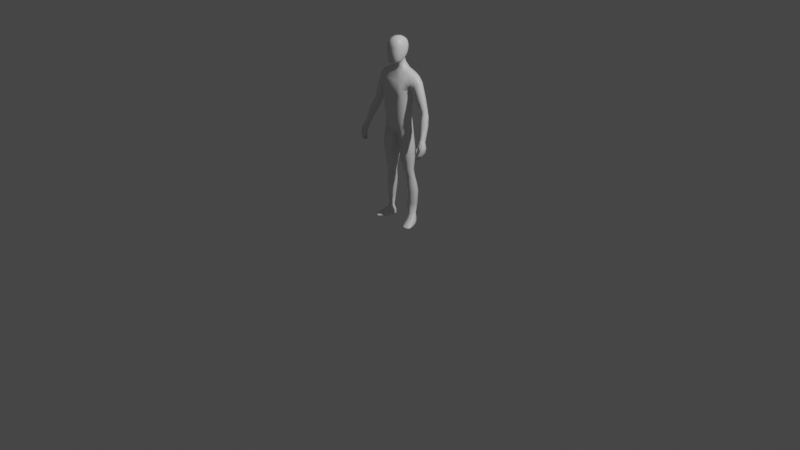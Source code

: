 # Source: Player_02_Rig.blend  (saved by Blender 2.92.15; exported with 4.5.12 LTS)
import bpy
from mathutils import Matrix  # noqa: F401  (used for matrix-valued properties, if any)

bpy.ops.wm.read_factory_settings(use_empty=True)
scene = bpy.context.scene
scene.name = 'Scene'

# ---- collections
col_main = bpy.data.collections.new('Main'); scene.collection.children.link(col_main)
col_baseobjects = bpy.data.collections.new('BaseObjects'); scene.collection.children.link(col_baseobjects)
col_refs = bpy.data.collections.new('Refs'); scene.collection.children.link(col_refs)

# ---- materials (node trees are filled in below, after node groups)
mat_material = bpy.data.materials.new('Material')
mat_material.alpha_threshold = 0.0
mat_material.use_transparent_shadow = False
mat_material.line_color = (0.0, 0.0, 0.0, 1.0)

# ---- material node trees
mat_material.use_nodes = True; mat_material.node_tree.nodes.clear()
_N = mat_material.node_tree.nodes; _L = mat_material.node_tree.links
n0 = _N.new('ShaderNodeOutputMaterial'); n0.name = 'Material Output'; n0.location = (300, 300)
n1 = _N.new('ShaderNodeBsdfPrincipled'); n1.name = 'Principled BSDF'; n1.location = (10, 300)
n1.distribution = 'GGX'
n1.subsurface_method = 'BURLEY'
n1.inputs[2].default_value = 0.4
n1.inputs[3].default_value = 1.45
n1.inputs[27].default_value = (0.0, 0.0, 0.0, 1.0)
n1.inputs[28].default_value = 1.0
_L.new(n1.outputs[0], n0.inputs[0])
n0.is_active_output = True

# ---- world
world_world = bpy.data.worlds.new('World'); scene.world = world_world
world_world.use_nodes = True; world_world.node_tree.nodes.clear()
_N = world_world.node_tree.nodes; _L = world_world.node_tree.links
n0 = _N.new('ShaderNodeOutputWorld'); n0.name = 'World Output'; n0.location = (300, 300)
n1 = _N.new('ShaderNodeBackground'); n1.name = 'Background'; n1.location = (10, 300)
n1.inputs[0].default_value = (0.05088, 0.05088, 0.05088, 1.0)
_L.new(n1.outputs[0], n0.inputs[0])
n0.is_active_output = True
world_world.color = (0.05088, 0.05088, 0.05088)
world_world.use_sun_shadow = False
world_world.sun_shadow_jitter_overblur = 0.0

# ---- cameras
cam_camera = bpy.data.cameras.new('Camera')
cam_camera.clip_end = 100.0
cam_camera.ortho_scale = 7.314

# ---- lights
light_light = bpy.data.lights.new('Light', 'POINT')
light_light.transmission_factor = 0.0
light_light.energy = 1000.0
light_light.shadow_soft_size = 0.1
light_light.shadow_maximum_resolution = 0.006
light_light.use_absolute_resolution = True

# ---- meshes
me_cube = bpy.data.meshes.new('Cube')
me_cube.from_pydata([(0.2011, 0.07367, 1.546), (0.1372, 0.05166, 1.057), (0.1372, -0.04025, 1.062), (0.1673, -0.01418, 1.427), (0.139, 0.03408, 1.2), (0.1547, 0.04222, 1.32), (0.1547, -0.05058, 1.32), (0.139, -0.04844, 1.2), (0.02415, -0.05715, 0.9589), (0.05837, 0.086, 1.599), (0.02252, 0.1137, 0.9583), (0.07038, -0.02741, 1.59), (0.06707, -0.1068, 1.162), (0.07806, -0.1119, 1.295), (0.08377, -0.1193, 1.417), (0.02768, 0.09557, 1.152), (0.03222, 0.09437, 1.289), (0.03458, 0.1341, 1.421), (0.03801, 0.05228, 1.661), (0.04167, -0.02525, 1.631), (0.1315, 0.006705, 0.1045), (0.1807, 0.03797, 0.1044), (0.1679, 0.06937, 0.1044), (0.1193, 0.03628, 0.1043), (0.03076, 0.05731, 0.8864), (0.03112, -0.03988, 0.8976), (0.1492, -0.04134, 0.989), (0.1492, 0.05017, 0.9833), (0.1351, 0.04413, 1.12), (0.1351, -0.04378, 1.125), (0.04753, -0.09735, 1.056), (0.01962, 0.123, 1.031), (0.06827, 0.04955, 0.5833), (0.1576, 0.04918, 0.5907), (0.06949, -0.01405, 0.5852), (0.1577, -0.02068, 0.5908), (0.08695, 0.05493, 0.5068), (0.1617, 0.06083, 0.5123), (0.0873, 0.001761, 0.508), (0.1613, 0.0004179, 0.5124), (0.03866, -0.03949, 0.7985), (0.1649, -0.04965, 0.8205), (0.03687, 0.05972, 0.7952), (0.1647, 0.05869, 0.8203), (0.102, 0.07007, 0.3427), (0.1847, 0.08578, 0.3471), (0.1024, 0.007746, 0.3434), (0.1847, 0.0172, 0.3472), (0.07836, -0.008628, 0.5509), (0.1601, -0.01505, 0.556), (0.07736, 0.05107, 0.5492), (0.16, 0.05163, 0.5559), (0.08302, -0.07939, 1.011), (0.1391, 0.08444, 1.571), (0.0776, 0.08236, 1.167), (0.08796, 0.08182, 1.301), (0.1053, 0.1224, 1.417), (0.08566, 0.1039, 0.9927), (0.1391, -0.02297, 1.566), (0.1075, -0.0846, 1.182), (0.1214, -0.08877, 1.308), (0.1277, -0.0959, 1.427), (0.09019, 0.07517, 0.9153), (0.09038, -0.08632, 0.9435), (0.09423, -0.07996, 1.091), (0.06627, 0.1119, 1.05), (0.1129, 0.06453, 0.5869), (0.1136, -0.0364, 0.5881), (0.1019, -0.07674, 0.8096), (0.1008, 0.083, 0.8023), (0.1184, -0.02934, 0.5534), (0.1182, 0.06638, 0.5525), (0.1588, 0.01453, 0.1042), (0.1387, 0.06334, 0.1042), (0.1425, 0.1017, 0.3449), (0.1423, -0.005561, 0.3453), (0.1232, 0.07452, 0.5095), (0.1221, -0.01286, 0.5101), (0.147, 0.004732, 1.069), (0.1449, -0.007467, 1.202), (0.1619, -0.003626, 1.321), (0.1758, 0.02436, 1.413), (0.08222, 0.02692, 1.621), (0.05753, 0.01562, 1.65), (0.1598, 0.005475, 0.9964), (0.1424, -0.001558, 1.13), (0.1664, 0.01434, 0.5912), (0.1776, 0.004838, 0.8211), (0.1689, 0.01797, 0.5563), (0.1423, 0.03436, 1.587), (0.1774, 0.05476, 0.1043), (0.1252, 0.0206, 0.104), (0.195, 0.05063, 0.3475), (0.09523, 0.03739, 0.3428), (0.1703, 0.02945, 0.5128), (0.01028, 0.02034, 0.9343), (0.01831, 0.01002, 0.887), (0.06046, 0.01827, 0.5838), (0.0242, 0.01139, 0.7961), (0.07033, 0.02262, 0.5496), (0.0815, 0.02998, 0.507), (0.07899, -0.08471, 1.507), (0.03216, 0.1312, 1.512), (0.1343, -0.06579, 1.495), (0.1028, 0.1235, 1.5), (0.2011, -0.004255, 1.549), (0.1673, 0.06918, 1.426), (0.2049, 0.03487, 1.56), (0.1834, -0.02836, 1.482), (0.1832, 0.08703, 1.48), (0.1995, -0.008444, 1.393), (0.2572, 0.03419, 1.506), (0.2217, 0.07954, 1.44), (0.2491, 0.06793, 1.497), (0.2499, 0.000182, 1.498), (0.2022, 0.06402, 1.399), (0.2012, 0.02506, 1.379), (0.2228, -0.02077, 1.442), (0.3494, 0.05438, 1.19), (0.347, 0.005098, 1.211), (0.2892, 0.006571, 1.209), (0.2958, 0.05875, 1.186), (0.3538, 0.02811, 1.198), (0.2851, 0.02929, 1.192), (0.315, -0.005957, 1.215), (0.3188, 0.06701, 1.183), (0.3458, 0.03107, 1.099), (0.402, -0.03819, 0.9646), (0.3947, -0.0757, 0.9811), (0.3562, -0.06721, 0.9738), (0.3651, -0.03559, 0.9628), (0.4012, -0.05833, 0.9712), (0.3579, -0.05704, 0.9665), (0.3655, -0.07987, 0.9803), (0.379, -0.0287, 0.9599), (0.3817, 0.01849, 1.105), (0.3868, -0.007662, 1.114), (0.3789, -0.03057, 1.126), (0.3188, 0.02285, 1.102), (0.311, -0.02911, 1.124), (0.3413, -0.04158, 1.13), (0.3061, -0.006486, 1.107), (0.2467, 0.06442, 1.29), (0.301, -5.545e-05, 1.358), (0.2686, -0.01762, 1.329), (0.2403, 0.02687, 1.282), (0.3018, 0.06416, 1.345), (0.2416, -0.003981, 1.299), (0.3087, 0.03123, 1.355), (0.2701, 0.07746, 1.311), (0.3725, -0.146, 0.8155), (0.365, -0.08664, 0.974), (0.3702, -0.08857, 0.7965), (0.3685, -0.03788, 0.9562), (0.3807, -0.146, 0.8155), (0.3961, -0.08194, 0.9755), (0.3785, -0.08857, 0.7965), (0.3795, -0.03029, 0.9532), (0.4026, -0.1169, 0.8937), (0.4046, -0.0494, 0.8628), (0.4164, -0.0494, 0.8639), (0.4169, -0.1169, 0.8948), (0.393, -0.06834, 0.8238), (0.403, -0.06834, 0.8244), (0.4056, -0.1315, 0.8552), (0.3936, -0.1315, 0.8546), (0.3843, -0.1103, 0.934), (0.396, -0.03504, 0.9041), (0.4141, -0.03504, 0.9058), (0.4188, -0.1013, 0.9336), (0.3678, -0.1119, 0.7883), (0.3678, -0.1334, 0.7996), (0.3585, -0.06799, 0.967), (0.3595, -0.06051, 0.9614), (0.3775, -0.1334, 0.7996), (0.3777, -0.1119, 0.7883), (0.4029, -0.03996, 0.9593), (0.4033, -0.06151, 0.9667), (0.4237, -0.07593, 0.8769), (0.4237, -0.09643, 0.8861), (0.4013, -0.09643, 0.8839), (0.4013, -0.07593, 0.8747), (0.3901, -0.1104, 0.8441), (0.3901, -0.08938, 0.8339), (0.4093, -0.08938, 0.835), (0.4093, -0.1104, 0.8452), (0.4254, -0.06142, 0.918), (0.4254, -0.08135, 0.9261), (0.382, -0.08398, 0.9185), (0.3908, -0.06142, 0.9147), (0.3685, -0.142, 0.8557), (0.3569, -0.1286, 0.9005), (0.3685, -0.1337, 0.8514), (0.3569, -0.1175, 0.8928), (0.3802, -0.142, 0.8557), (0.3763, -0.1286, 0.9005), (0.3802, -0.1337, 0.8514), (0.3763, -0.1175, 0.8928), (0.1798, -0.1161, -0.001493), (0.1785, -0.1157, 0.0152), (0.1131, 0.06316, -0.002218), (0.11, 0.06167, 0.04724), (0.24, -0.09143, -0.001493), (0.2406, -0.09028, 0.0152), (0.1607, 0.08267, -0.002218), (0.1629, 0.0854, 0.04771), (0.1285, -0.01696, 0.0009975), (0.1257, -0.01625, 0.05678), (0.2061, 0.01484, 0.0009974), (0.2069, 0.01838, 0.05714), (0.1091, 0.02295, 0.05158), (0.1821, 0.05325, -0.00182), (0.1155, 0.02596, -0.00182), (0.188, 0.05721, 0.05205), (0.1356, 0.07754, -0.003406), (0.1329, 0.08318, 0.04526), (0.2125, -0.1101, -0.001107), (0.2121, -0.1091, 0.01584), (0.1693, -0.005718, 0.06328), (0.1678, -0.001148, -0.0007443), (0.1494, 0.04164, -0.004003), (0.1794, -0.1205, 0.005185), (0.1106, 0.06604, 0.009045), (0.1606, 0.08653, 0.009045), (0.2434, -0.09431, 0.005185), (0.2132, 0.01756, 0.01309), (0.1216, -0.01995, 0.01309), (0.1873, 0.05627, 0.01065), (0.1089, 0.02413, 0.01065), (0.2145, -0.1151, 0.004714), (0.1325, 0.08503, 0.008906), (0.1537, -0.07223, -0.001726), (0.2295, -0.04272, 0.02557), (0.153, -0.07407, 0.02557), (0.2277, -0.04191, -0.001726), (0.1924, -0.06119, 0.02904), (0.1917, -0.0595, -0.004003), (0.1476, -0.07605, 0.006369), (0.2348, -0.0403, 0.006369), (0.04557, -0.09148, 1.684), (0.06318, -0.08857, 1.857), (0.05064, 0.04096, 1.722), (0.05774, 0.05404, 1.864), (0.06193, 0.05902, 1.788), (0.06011, -0.03852, 1.686), (0.07046, -0.02047, 1.88), (0.06354, -0.09965, 1.771), (0.08478, -0.0284, 1.775), (0.03543, 0.06271, 1.878), (0.05749, 0.05282, 1.75), (0.05726, 0.008394, 1.703), (0.07011, -0.06207, 1.871), (0.05769, -0.0976, 1.721), (0.02722, -0.101, 1.671), (0.03051, 0.04492, 1.706), (0.06241, 0.06183, 1.828), (0.05266, -0.07301, 1.681), (0.06591, 0.02197, 1.874), (0.06681, -0.09354, 1.817), (0.03962, -0.0964, 1.872), (0.04006, -0.01921, 1.91), (0.03283, -0.03408, 1.669), (0.0351, -0.1182, 1.775), (0.08003, -0.07139, 1.771), (0.07893, 0.01911, 1.781), (0.07706, -0.034, 1.725), (0.08418, -0.02362, 1.828), (0.03399, 0.08086, 1.795), (0.03495, 0.0809, 1.837), (0.08143, -0.06603, 1.822), (0.03188, -0.07651, 1.666), (0.04086, -0.0627, 1.899), (0.03787, 0.02439, 1.9), (0.04684, 0.008649, 1.688), (0.03215, -0.1142, 1.721), (0.03808, -0.1107, 1.825), (0.07245, -0.0718, 1.72), (0.07231, 0.01364, 1.737), (0.07831, 0.02141, 1.827), (0.03201, 0.07323, 1.755), (0.05603, -0.02633, 1.61), (0.04819, 0.06914, 1.63), (0.06988, 0.02127, 1.636), (0.2766, 0.06097, 1.227), (0.3308, 0.05821, 1.25), (0.2706, 0.002443, 1.244), (0.329, 0.003082, 1.268), (0.2968, -0.01052, 1.259), (0.2675, 0.02834, 1.227), (0.3361, 0.02933, 1.26), (0.2998, 0.0711, 1.233), (0.2876, 0.05986, 1.206), (0.3384, 0.05629, 1.22), (0.2816, 0.004507, 1.226), (0.3364, 0.00409, 1.24), (0.3062, -0.008239, 1.237), (0.2782, 0.02882, 1.21), (0.343, 0.02872, 1.229), (0.3093, 0.06906, 1.208), (0.09334, 0.002983, 0.4147), (0.1771, 0.008061, 0.419), (0.09293, 0.0651, 0.4137), (0.1772, 0.07729, 0.4189), (0.1341, 0.09324, 0.4162), (0.1334, -0.01179, 0.4168), (0.1875, 0.04161, 0.4193), (0.08631, 0.03388, 0.4138), (0.1063, 0.05455, 0.2234), (0.1798, 0.08189, 0.2259), (0.1134, 0.003063, 0.2239), (0.187, 0.02587, 0.2259), (0.1399, 0.08745, 0.2245), (0.151, -5.791e-06, 0.2248), (0.1909, 0.05401, 0.226), (0.1058, 0.02745, 0.2232), (0.04512, 0.05912, 0.715), (0.1672, 0.05825, 0.7356), (0.04681, -0.03366, 0.718), (0.1673, -0.0432, 0.7358), (0.1072, -0.06798, 0.727), (0.1061, 0.08091, 0.7214), (0.1794, 0.007788, 0.7363), (0.03337, 0.01383, 0.7159), (0.1581, -0.0234, 1.392), (0.03832, 0.1127, 1.38), (0.08283, -0.115, 1.379), (0.1254, -0.09317, 1.384), (0.09933, 0.1017, 1.381), (0.1656, 0.0147, 1.384), (0.1581, 0.05645, 1.392), (0.0, 0.1179, 0.96), (0.0, -0.04104, 1.579), (0.0, -0.05829, 0.9576), (0.0, 0.09068, 1.595), (0.0, 0.1248, 1.423), (0.0, 0.08742, 1.285), (0.0, 0.08822, 1.147), (0.0, -0.123, 1.422), (0.0, -0.1155, 1.285), (0.0, -0.1115, 1.15), (0.0, -0.02836, 1.628), (0.0, 0.06448, 1.665), (0.0, 0.1231, 1.028), (0.0, -0.09594, 1.044), (0.0, 0.0121, 0.94), (0.0, 0.1237, 1.512), (0.0, -0.09122, 1.505), (0.0, 0.05754, 1.707), (0.0, 0.06594, 1.888), (0.0, -0.1022, 1.664), (0.0, -0.09951, 1.882), (0.0, -0.01903, 1.92), (0.0, -0.0407, 1.659), (0.0, -0.1239, 1.778), (0.0, 0.08692, 1.799), (0.0, -0.06369, 1.91), (0.0, 0.02565, 1.911), (0.0, -0.0779, 1.66), (0.0, -0.1191, 1.721), (0.0, -0.1158, 1.831), (0.0, 0.07862, 1.755), (0.0, 0.08612, 1.844), (0.0, 0.07758, 1.63), (0.0, -0.0347, 1.604), (0.0, 0.1048, 1.38), (0.0, -0.1152, 1.379)], [], [(54, 55, 5, 4), (65, 54, 4, 28), (325, 14, 337, 365), (314, 307, 23, 91), (104, 53, 0, 109), (12, 13, 338, 339), (30, 12, 339, 343), (101, 11, 331, 346), (281, 362, 341, 18), (327, 56, 106, 329), (85, 79, 7, 29), (79, 80, 6, 7), (328, 81, 3, 323), (364, 334, 17, 324), (89, 82, 11, 58), (103, 58, 11, 101), (64, 59, 12, 30), (59, 60, 13, 12), (345, 333, 9, 102), (344, 95, 8, 332), (326, 61, 14, 325), (342, 336, 15, 31), (336, 335, 16, 15), (363, 280, 19, 340), (282, 281, 18, 83), (218, 209, 21, 72), (312, 309, 20, 72), (311, 308, 22, 73), (313, 310, 21, 90), (78, 2, 26, 84), (57, 1, 27, 62), (52, 8, 25, 63), (95, 10, 24, 96), (330, 342, 31, 10), (52, 64, 30, 8), (78, 85, 29, 2), (8, 30, 343, 332), (57, 65, 28, 1), (321, 318, 35, 86), (320, 316, 33, 66), (319, 317, 34, 67), (322, 315, 32, 97), (51, 88, 94, 37), (50, 71, 76, 36), (49, 70, 77, 39), (48, 99, 100, 38), (96, 24, 42, 98), (63, 25, 40, 68), (62, 27, 43, 69), (84, 26, 41, 87), (302, 305, 92, 45), (302, 45, 74, 303), (300, 304, 75, 47), (299, 306, 93, 46), (97, 32, 50, 99), (67, 34, 48, 70), (66, 33, 51, 71), (86, 35, 49, 88), (32, 66, 71, 50), (35, 67, 70, 49), (24, 62, 69, 42), (26, 63, 68, 41), (318, 319, 67, 35), (315, 320, 66, 32), (57, 10, 31, 65), (2, 29, 64, 52), (2, 52, 63, 26), (10, 57, 62, 24), (323, 3, 61, 326), (7, 6, 60, 59), (29, 7, 59, 64), (108, 105, 58, 103), (107, 89, 58, 105), (324, 17, 56, 327), (102, 9, 53, 104), (31, 15, 54, 65), (15, 16, 55, 54), (307, 311, 73, 23), (310, 312, 72, 21), (207, 218, 72, 20), (303, 74, 44, 301), (76, 71, 51, 37), (77, 70, 48, 38), (304, 77, 38, 299), (0, 53, 89, 107), (33, 86, 88, 51), (27, 84, 87, 43), (316, 321, 86, 33), (1, 28, 85, 78), (1, 78, 84, 27), (280, 282, 83, 19), (53, 9, 82, 89), (329, 106, 81, 328), (4, 5, 80, 79), (28, 4, 79, 85), (210, 207, 20, 91), (308, 313, 90, 22), (201, 210, 91, 23), (309, 314, 91, 20), (34, 97, 99, 48), (305, 94, 39, 300), (94, 88, 49, 39), (25, 96, 98, 40), (317, 322, 97, 34), (8, 95, 96, 25), (330, 10, 95, 344), (306, 100, 36, 301), (100, 99, 50, 36), (17, 102, 104, 56), (3, 108, 103, 61), (334, 345, 102, 17), (61, 103, 101, 14), (14, 101, 346, 337), (56, 104, 109, 106), (109, 0, 113, 112), (0, 107, 111, 113), (106, 109, 112, 115), (108, 3, 110, 117), (105, 108, 117, 114), (81, 106, 115, 116), (3, 81, 116, 110), (107, 105, 114, 111), (293, 296, 123, 120), (296, 291, 121, 123), (294, 295, 124, 119), (295, 293, 120, 124), (138, 126, 134, 130), (135, 136, 131, 127), (126, 135, 127, 134), (136, 137, 128, 131), (297, 294, 119, 122), (298, 292, 118, 125), (292, 297, 122, 118), (291, 298, 125, 121), (140, 139, 129, 133), (137, 140, 133, 128), (141, 138, 130, 132), (139, 141, 132, 129), (120, 123, 141, 139), (123, 121, 138, 141), (119, 124, 140, 137), (124, 120, 139, 140), (122, 119, 137, 136), (125, 118, 135, 126), (118, 122, 136, 135), (121, 125, 126, 138), (115, 112, 149, 142), (113, 111, 148, 146), (112, 113, 146, 149), (111, 114, 143, 148), (117, 110, 147, 144), (114, 117, 144, 143), (116, 115, 142, 145), (110, 116, 145, 147), (189, 173, 153, 167), (167, 153, 157, 168), (187, 177, 155, 169), (169, 155, 151, 166), (171, 174, 154, 150), (164, 161, 158, 165), (185, 179, 161, 164), (162, 159, 160, 163), (183, 181, 159, 162), (170, 183, 162, 152), (152, 162, 163, 156), (174, 185, 164, 154), (154, 164, 165, 150), (161, 169, 166, 158), (179, 187, 169, 161), (159, 167, 168, 160), (181, 189, 167, 159), (158, 166, 188, 180), (180, 188, 189, 181), (160, 168, 186, 178), (178, 186, 187, 179), (156, 163, 184, 175), (175, 184, 185, 174), (150, 165, 182, 171), (171, 182, 183, 170), (165, 158, 180, 182), (182, 180, 181, 183), (163, 160, 178, 184), (184, 178, 179, 185), (152, 156, 175, 170), (170, 175, 174, 171), (168, 157, 176, 186), (186, 176, 177, 187), (188, 172, 173, 189), (190, 191, 193, 192), (192, 193, 197, 196), (196, 197, 195, 194), (194, 195, 191, 190), (192, 196, 194, 190), (195, 197, 188, 166), (193, 191, 151, 172), (191, 195, 166, 151), (197, 193, 172, 188), (151, 155, 128, 133), (155, 177, 131, 128), (177, 176, 127, 131), (176, 157, 134, 127), (157, 153, 130, 134), (153, 173, 132, 130), (173, 172, 129, 132), (172, 151, 133, 129), (228, 210, 201, 222), (230, 215, 205, 223), (238, 232, 203, 224), (229, 217, 199, 221), (236, 234, 202, 216), (235, 233, 199, 217), (215, 201, 23, 73), (220, 211, 208, 219), (227, 213, 209, 225), (237, 233, 207, 226), (223, 205, 213, 227), (214, 204, 211, 220), (205, 215, 73, 22), (226, 207, 210, 228), (213, 205, 22, 90), (200, 214, 220, 212), (212, 220, 219, 206), (209, 213, 90, 21), (232, 235, 217, 203), (231, 236, 216, 198), (224, 203, 217, 229), (222, 201, 215, 230), (20, 72, 21, 90, 22, 73, 23, 91), (200, 222, 230, 214), (202, 224, 229, 216), (206, 226, 228, 212), (204, 223, 227, 211), (231, 237, 226, 206), (211, 227, 225, 208), (216, 229, 221, 198), (234, 238, 224, 202), (214, 230, 223, 204), (212, 228, 222, 200), (208, 225, 238, 234), (198, 221, 237, 231), (206, 219, 236, 231), (209, 218, 235, 232), (221, 199, 233, 237), (218, 207, 233, 235), (219, 208, 234, 236), (225, 209, 232, 238), (354, 361, 268, 267), (361, 348, 248, 268), (268, 248, 242, 255), (267, 268, 255, 243), (247, 266, 269, 263), (266, 245, 251, 269), (269, 251, 240, 258), (263, 269, 258, 246), (352, 261, 270, 357), (261, 244, 256, 270), (270, 256, 239, 253), (357, 270, 253, 349), (245, 260, 271, 251), (260, 351, 355, 271), (271, 355, 350, 259), (251, 271, 259, 240), (242, 248, 272, 257), (248, 348, 356, 272), (272, 356, 351, 260), (257, 272, 260, 245), (254, 241, 250, 273), (273, 250, 244, 261), (239, 252, 274, 253), (252, 246, 262, 274), (274, 262, 353, 358), (253, 274, 358, 349), (246, 258, 275, 262), (258, 240, 259, 275), (275, 259, 350, 359), (262, 275, 359, 353), (244, 265, 276, 256), (265, 247, 263, 276), (276, 263, 246, 252), (256, 276, 252, 239), (241, 249, 277, 250), (249, 243, 264, 277), (277, 264, 247, 265), (250, 277, 265, 244), (243, 255, 278, 264), (255, 242, 257, 278), (278, 257, 245, 266), (264, 278, 266, 247), (347, 360, 279, 254), (360, 354, 267, 279), (279, 267, 243, 249), (254, 279, 249, 241), (347, 254, 18, 341), (254, 273, 83, 18), (273, 261, 19, 83), (261, 352, 340, 19), (11, 82, 282, 280), (82, 9, 281, 282), (331, 11, 280, 363), (9, 333, 362, 281), (142, 149, 290, 283), (146, 148, 289, 284), (149, 146, 284, 290), (148, 143, 286, 289), (144, 147, 285, 287), (143, 144, 287, 286), (145, 142, 283, 288), (147, 145, 288, 285), (283, 290, 298, 291), (284, 289, 297, 292), (290, 284, 292, 298), (289, 286, 294, 297), (287, 285, 293, 295), (286, 287, 295, 294), (288, 283, 291, 296), (285, 288, 296, 293), (93, 306, 301, 44), (92, 305, 300, 47), (75, 304, 299, 46), (76, 303, 301, 36), (38, 100, 306, 299), (39, 77, 304, 300), (37, 302, 303, 76), (37, 94, 305, 302), (46, 93, 314, 309), (45, 92, 313, 308), (47, 75, 312, 310), (44, 74, 311, 307), (92, 47, 310, 313), (74, 45, 308, 311), (75, 46, 309, 312), (93, 44, 307, 314), (40, 98, 322, 317), (43, 87, 321, 316), (42, 69, 320, 315), (41, 68, 319, 318), (98, 42, 315, 322), (68, 40, 317, 319), (69, 43, 316, 320), (87, 41, 318, 321), (5, 329, 328, 80), (16, 324, 327, 55), (6, 323, 326, 60), (60, 326, 325, 13), (335, 364, 324, 16), (80, 328, 323, 6), (55, 327, 329, 5), (13, 325, 365, 338)])
me_cube.polygons.foreach_set('use_smooth', [True] * 348)
_uv = me_cube.uv_layers.new(name='UVMap')
_uv.uv.foreach_set('vector', [0.4375, 0.4416, 0.5, 0.4416, 0.5, 0.5, 0.4375, 0.5, 0.4057, 0.4416, 0.4375, 0.4416, 0.4375, 0.5, 0.4057, 0.5, 0.5427, 0.8162, 0.5625, 0.8162, 0.5625, 0.875, 0.5427, 0.875, 0.3088, 0.6269, 0.3088, 0.4963, 0.3088, 0.5, 0.3088, 0.625, 0.5937, 0.4416, 0.625, 0.4669, 0.625, 0.5, 0.5938, 0.5, 0.4375, 0.8162, 0.5, 0.8162, 0.5, 0.875, 0.4375, 0.875, 0.4057, 0.8162, 0.4375, 0.8162, 0.4375, 0.875, 0.4057, 0.875, 0.5938, 0.8162, 0.625, 0.8162, 0.625, 0.875, 0.5938, 0.875, 0.625, 0.4338, 0.625, 0.375, 0.625, 0.375, 0.625, 0.4338, 0.5427, 0.4416, 0.5625, 0.4416, 0.5625, 0.5, 0.5427, 0.5, 0.4057, 0.625, 0.4375, 0.625, 0.4375, 0.75, 0.4057, 0.75, 0.4375, 0.625, 0.5, 0.625, 0.5, 0.75, 0.4375, 0.75, 0.5427, 0.625, 0.5625, 0.625, 0.5625, 0.75, 0.5427, 0.75, 0.5427, 0.375, 0.5625, 0.375, 0.5625, 0.3993, 0.5427, 0.3993, 0.6581, 0.625, 0.6912, 0.625, 0.6912, 0.75, 0.6581, 0.75, 0.5938, 0.7831, 0.625, 0.7831, 0.625, 0.8162, 0.5938, 0.8162, 0.4057, 0.7831, 0.4375, 0.7831, 0.4375, 0.8162, 0.4057, 0.8162, 0.4375, 0.7831, 0.5, 0.7831, 0.5, 0.8162, 0.4375, 0.8162, 0.5938, 0.375, 0.625, 0.375, 0.625, 0.4338, 0.5938, 0.3993, 0.25, 0.625, 0.3088, 0.625, 0.3088, 0.75, 0.25, 0.75, 0.5427, 0.7831, 0.5625, 0.7831, 0.5625, 0.8162, 0.5427, 0.8162, 0.4057, 0.375, 0.4375, 0.375, 0.4375, 0.3993, 0.4057, 0.3993, 0.4375, 0.375, 0.5, 0.375, 0.5, 0.3993, 0.4375, 0.3993, 0.625, 0.875, 0.625, 0.8162, 0.625, 0.8162, 0.625, 0.875, 0.6912, 0.625, 0.6912, 0.5, 0.6912, 0.5, 0.6912, 0.625, 0.75, 0.603, 0.625, 0.603, 0.375, 0.75, 0.375, 0.7834, 0.375, 0.7821, 0.375, 0.8194, 0.375, 0.8162, 0.375, 0.7834, 0.375, 0.4648, 0.375, 0.4873, 0.375, 0.5, 0.375, 0.4666, 0.375, 0.6261, 0.375, 0.753, 0.375, 0.75, 0.375, 0.625, 0.375, 0.625, 0.375, 0.75, 0.375, 0.75, 0.375, 0.625, 0.375, 0.4545, 0.375, 0.5, 0.375, 0.5, 0.375, 0.4669, 0.375, 0.7831, 0.375, 0.8162, 0.375, 0.8162, 0.375, 0.7831, 0.3088, 0.625, 0.3088, 0.5, 0.3088, 0.5, 0.3088, 0.625, 0.375, 0.375, 0.4057, 0.375, 0.4057, 0.3993, 0.375, 0.4338, 0.375, 0.7831, 0.4057, 0.7831, 0.4057, 0.8162, 0.375, 0.8162, 0.375, 0.625, 0.4057, 0.625, 0.4057, 0.75, 0.375, 0.75, 0.375, 0.8162, 0.4057, 0.8162, 0.4057, 0.875, 0.375, 0.875, 0.375, 0.4545, 0.4057, 0.4416, 0.4057, 0.5, 0.375, 0.5, 0.375, 0.625, 0.375, 0.75, 0.375, 0.75, 0.375, 0.625, 0.375, 0.4669, 0.375, 0.5, 0.375, 0.5, 0.375, 0.4669, 0.375, 0.7831, 0.375, 0.8162, 0.375, 0.8162, 0.375, 0.7831, 0.3088, 0.625, 0.3088, 0.5, 0.3088, 0.5, 0.3088, 0.625, 0.375, 0.5, 0.375, 0.625, 0.375, 0.6372, 0.375, 0.5, 0.375, 0.4338, 0.375, 0.4669, 0.375, 0.4652, 0.375, 0.4338, 0.375, 0.75, 0.375, 0.7831, 0.375, 0.7875, 0.375, 0.75, 0.3088, 0.75, 0.3088, 0.625, 0.3088, 0.5986, 0.3088, 0.75, 0.3088, 0.625, 0.3088, 0.5, 0.3088, 0.5, 0.3088, 0.625, 0.375, 0.7831, 0.375, 0.8162, 0.375, 0.8162, 0.375, 0.7831, 0.375, 0.4669, 0.375, 0.5, 0.375, 0.5, 0.375, 0.4669, 0.375, 0.625, 0.375, 0.75, 0.375, 0.75, 0.375, 0.625, 0.375, 0.5, 0.375, 0.6303, 0.375, 0.625, 0.375, 0.5, 0.0, 0.0, 0.0, 0.0, 0.0, 0.0, 0.0, 0.0, 0.375, 0.75, 0.375, 0.7852, 0.375, 0.7834, 0.375, 0.75, 0.3088, 0.75, 0.3088, 0.6135, 0.3088, 0.625, 0.3088, 0.75, 0.3088, 0.625, 0.3088, 0.5, 0.3088, 0.5, 0.3088, 0.625, 0.375, 0.7831, 0.375, 0.8162, 0.375, 0.8162, 0.375, 0.7831, 0.375, 0.4669, 0.375, 0.5, 0.375, 0.5, 0.375, 0.4669, 0.375, 0.625, 0.375, 0.75, 0.375, 0.75, 0.375, 0.625, 0.375, 0.4338, 0.375, 0.4669, 0.375, 0.4669, 0.375, 0.4338, 0.375, 0.75, 0.375, 0.7831, 0.375, 0.7831, 0.375, 0.75, 0.375, 0.4338, 0.375, 0.4669, 0.375, 0.4669, 0.375, 0.4338, 0.375, 0.75, 0.375, 0.7831, 0.375, 0.7831, 0.375, 0.75, 0.375, 0.75, 0.375, 0.7831, 0.375, 0.7831, 0.375, 0.75, 0.375, 0.4338, 0.375, 0.4669, 0.375, 0.4669, 0.375, 0.4338, 0.375, 0.4545, 0.375, 0.4338, 0.4057, 0.3993, 0.4057, 0.4416, 0.375, 0.75, 0.4057, 0.75, 0.4057, 0.7831, 0.375, 0.7831, 0.375, 0.75, 0.375, 0.7831, 0.375, 0.7831, 0.375, 0.75, 0.375, 0.4338, 0.375, 0.4545, 0.375, 0.4669, 0.375, 0.4338, 0.5427, 0.75, 0.5625, 0.75, 0.5625, 0.7831, 0.5427, 0.7831, 0.4375, 0.75, 0.5, 0.75, 0.5, 0.7831, 0.4375, 0.7831, 0.4057, 0.75, 0.4375, 0.75, 0.4375, 0.7831, 0.4057, 0.7831, 0.5938, 0.75, 0.625, 0.75, 0.625, 0.7831, 0.5938, 0.7831, 0.625, 0.625, 0.6581, 0.625, 0.6581, 0.75, 0.625, 0.75, 0.5427, 0.3993, 0.5625, 0.3993, 0.5625, 0.4416, 0.5427, 0.4416, 0.5938, 0.3993, 0.625, 0.4338, 0.625, 0.4669, 0.5937, 0.4416, 0.4057, 0.3993, 0.4375, 0.3993, 0.4375, 0.4416, 0.4057, 0.4416, 0.4375, 0.3993, 0.5, 0.3993, 0.5, 0.4416, 0.4375, 0.4416, 0.375, 0.4321, 0.375, 0.4648, 0.375, 0.4666, 0.375, 0.4338, 0.375, 0.753, 0.375, 0.7821, 0.375, 0.7834, 0.375, 0.75, 0.875, 0.603, 0.75, 0.603, 0.375, 0.7834, 0.375, 0.8162, 0.0, 0.0, 0.0, 0.0, 0.0, 0.0, 0.0, 0.0, 0.375, 0.4652, 0.375, 0.4669, 0.375, 0.5, 0.375, 0.5, 0.375, 0.7875, 0.375, 0.7831, 0.375, 0.8162, 0.375, 0.8162, 0.375, 0.7852, 0.375, 0.7875, 0.375, 0.8162, 0.375, 0.8162, 0.625, 0.5, 0.6581, 0.5, 0.6581, 0.625, 0.625, 0.625, 0.375, 0.5, 0.375, 0.625, 0.375, 0.625, 0.375, 0.5, 0.375, 0.5, 0.375, 0.625, 0.375, 0.625, 0.375, 0.5, 0.375, 0.5, 0.375, 0.625, 0.375, 0.625, 0.375, 0.5, 0.375, 0.5, 0.4057, 0.5, 0.4057, 0.625, 0.375, 0.625, 0.375, 0.5, 0.375, 0.625, 0.375, 0.625, 0.375, 0.5, 0.6912, 0.75, 0.6912, 0.625, 0.6912, 0.625, 0.6912, 0.75, 0.6581, 0.5, 0.6912, 0.5, 0.6912, 0.625, 0.6581, 0.625, 0.5427, 0.5, 0.5625, 0.5, 0.5625, 0.625, 0.5427, 0.625, 0.4375, 0.5, 0.5, 0.5, 0.5, 0.625, 0.4375, 0.625, 0.4057, 0.5, 0.4375, 0.5, 0.4375, 0.625, 0.4057, 0.625, 0.625, 0.1985, 0.625, 0.147, 0.3088, 0.75, 0.3088, 0.625, 0.375, 0.4873, 0.375, 0.6261, 0.375, 0.625, 0.375, 0.5, 0.625, 0.25, 0.625, 0.1985, 0.3088, 0.625, 0.3088, 0.5, 0.3088, 0.7659, 0.3088, 0.6269, 0.3088, 0.625, 0.3088, 0.75, 0.3088, 0.75, 0.3088, 0.625, 0.3088, 0.625, 0.3088, 0.75, 0.375, 0.6303, 0.375, 0.6372, 0.375, 0.75, 0.375, 0.75, 0.375, 0.6372, 0.375, 0.625, 0.375, 0.75, 0.375, 0.75, 0.3088, 0.75, 0.3088, 0.625, 0.3088, 0.625, 0.3088, 0.75, 0.3088, 0.75, 0.3088, 0.625, 0.3088, 0.625, 0.3088, 0.75, 0.3088, 0.75, 0.3088, 0.625, 0.3088, 0.625, 0.3088, 0.75, 0.25, 0.5, 0.3088, 0.5, 0.3088, 0.625, 0.25, 0.625, 0.3088, 0.6135, 0.3088, 0.5986, 0.3088, 0.5, 0.3088, 0.5, 0.3088, 0.5986, 0.3088, 0.625, 0.3088, 0.5, 0.3088, 0.5, 0.5625, 0.3993, 0.5938, 0.3993, 0.5937, 0.4416, 0.5625, 0.4416, 0.5625, 0.75, 0.5938, 0.75, 0.5938, 0.7831, 0.5625, 0.7831, 0.5625, 0.375, 0.5938, 0.375, 0.5938, 0.3993, 0.5625, 0.3993, 0.5625, 0.7831, 0.5938, 0.7831, 0.5938, 0.8162, 0.5625, 0.8162, 0.5625, 0.8162, 0.5938, 0.8162, 0.5938, 0.875, 0.5625, 0.875, 0.5625, 0.4416, 0.5937, 0.4416, 0.5938, 0.5, 0.5625, 0.5, 0.5938, 0.5, 0.625, 0.5, 0.625, 0.5, 0.5938, 0.5, 0.625, 0.5, 0.625, 0.625, 0.625, 0.625, 0.625, 0.5, 0.5625, 0.5, 0.5938, 0.5, 0.5938, 0.5, 0.5625, 0.5, 0.5938, 0.75, 0.5625, 0.75, 0.5625, 0.75, 0.5938, 0.75, 0.625, 0.75, 0.5938, 0.75, 0.5938, 0.75, 0.625, 0.75, 0.5625, 0.625, 0.5625, 0.5, 0.5625, 0.5, 0.5625, 0.625, 0.5625, 0.75, 0.5625, 0.625, 0.5625, 0.625, 0.5625, 0.75, 0.625, 0.625, 0.625, 0.75, 0.625, 0.75, 0.625, 0.625, 0.5625, 0.75, 0.5625, 0.625, 0.5625, 0.625, 0.5625, 0.75, 0.5625, 0.625, 0.5625, 0.5, 0.5625, 0.5, 0.5625, 0.625, 0.625, 0.75, 0.5938, 0.75, 0.5938, 0.75, 0.625, 0.75, 0.5938, 0.75, 0.5625, 0.75, 0.5625, 0.75, 0.5938, 0.75, 0.5625, 0.5, 0.5938, 0.5, 0.5938, 0.5, 0.5625, 0.5, 0.625, 0.5, 0.625, 0.625, 0.625, 0.625, 0.625, 0.5, 0.5938, 0.5, 0.625, 0.5, 0.625, 0.5, 0.5938, 0.5, 0.625, 0.625, 0.625, 0.75, 0.625, 0.75, 0.625, 0.625, 0.625, 0.625, 0.625, 0.75, 0.625, 0.75, 0.625, 0.625, 0.5938, 0.5, 0.625, 0.5, 0.625, 0.5, 0.5938, 0.5, 0.625, 0.5, 0.625, 0.625, 0.625, 0.625, 0.625, 0.5, 0.5625, 0.5, 0.5938, 0.5, 0.5938, 0.5, 0.5625, 0.5, 0.5938, 0.75, 0.5625, 0.75, 0.5625, 0.75, 0.5938, 0.75, 0.625, 0.75, 0.5938, 0.75, 0.5938, 0.75, 0.625, 0.75, 0.5625, 0.625, 0.5625, 0.5, 0.5625, 0.5, 0.5625, 0.625, 0.5625, 0.75, 0.5625, 0.625, 0.5625, 0.625, 0.5625, 0.75, 0.5625, 0.75, 0.5625, 0.625, 0.5625, 0.625, 0.5625, 0.75, 0.5625, 0.625, 0.5625, 0.5, 0.5625, 0.5, 0.5625, 0.625, 0.625, 0.75, 0.5938, 0.75, 0.5938, 0.75, 0.625, 0.75, 0.5938, 0.75, 0.5625, 0.75, 0.5625, 0.75, 0.5938, 0.75, 0.625, 0.625, 0.625, 0.75, 0.625, 0.75, 0.625, 0.625, 0.5938, 0.5, 0.625, 0.5, 0.625, 0.5, 0.5938, 0.5, 0.625, 0.5, 0.625, 0.625, 0.625, 0.625, 0.625, 0.5, 0.5625, 0.5, 0.5938, 0.5, 0.5938, 0.5, 0.5625, 0.5, 0.5625, 0.5, 0.5938, 0.5, 0.5938, 0.5, 0.5625, 0.5, 0.625, 0.5, 0.625, 0.625, 0.625, 0.625, 0.625, 0.5, 0.5938, 0.5, 0.625, 0.5, 0.625, 0.5, 0.5938, 0.5, 0.625, 0.625, 0.625, 0.75, 0.625, 0.75, 0.625, 0.625, 0.5938, 0.75, 0.5625, 0.75, 0.5625, 0.75, 0.5938, 0.75, 0.625, 0.75, 0.5938, 0.75, 0.5938, 0.75, 0.625, 0.75, 0.5625, 0.625, 0.5625, 0.5, 0.5625, 0.5, 0.5625, 0.625, 0.5625, 0.75, 0.5625, 0.625, 0.5625, 0.625, 0.5625, 0.75, 0.5674, 0.1667, 0.625, 0.1667, 0.625, 0.2875, 0.5674, 0.2875, 0.5674, 0.2875, 0.625, 0.2875, 0.6617, 0.4549, 0.5674, 0.4182, 0.5674, 0.6667, 0.625, 0.6667, 0.6456, 0.7774, 0.5674, 0.798, 0.5674, 0.798, 0.6456, 0.7774, 0.6325, 0.9192, 0.5674, 0.9267, 0.125, 0.6667, 0.375, 0.6667, 0.3545, 0.7775, 0.2083, 0.76, 0.4375, 0.798, 0.5, 0.798, 0.5, 0.9267, 0.4375, 0.9267, 0.4375, 0.6667, 0.5, 0.6667, 0.5, 0.798, 0.4375, 0.798, 0.4375, 0.2875, 0.5, 0.2875, 0.5, 0.4182, 0.4375, 0.4182, 0.4375, 0.1667, 0.5, 0.1667, 0.5, 0.2875, 0.4375, 0.2875, 0.375, 0.1667, 0.4375, 0.1667, 0.4375, 0.2875, 0.375, 0.2875, 0.375, 0.2875, 0.4375, 0.2875, 0.4375, 0.4182, 0.341, 0.4522, 0.375, 0.6667, 0.4375, 0.6667, 0.4375, 0.798, 0.3545, 0.7775, 0.3545, 0.7775, 0.4375, 0.798, 0.4375, 0.9267, 0.3676, 0.9193, 0.5, 0.798, 0.5674, 0.798, 0.5674, 0.9267, 0.5, 0.9267, 0.5, 0.6667, 0.5674, 0.6667, 0.5674, 0.798, 0.5, 0.798, 0.5, 0.2875, 0.5674, 0.2875, 0.5674, 0.4182, 0.5, 0.4182, 0.5, 0.1667, 0.5674, 0.1667, 0.5674, 0.2875, 0.5, 0.2875, 0.5007, -0.0006531, 0.5625, -0.000903, 0.5674, 0.08333, 0.5, 0.08333, 0.5, 0.08333, 0.5674, 0.08333, 0.5674, 0.1667, 0.5, 0.1667, 0.5, 0.4182, 0.5674, 0.4182, 0.5674, 0.5833, 0.5, 0.5833, 0.5, 0.5833, 0.5674, 0.5833, 0.5674, 0.6667, 0.5, 0.6667, 0.341, 0.4522, 0.4375, 0.4182, 0.4375, 0.5833, 0.375, 0.5833, 0.375, 0.5833, 0.4375, 0.5833, 0.4375, 0.6667, 0.375, 0.6667, 0.378, 0.002412, 0.4404, 0.0005684, 0.4375, 0.08333, 0.375, 0.08333, 0.375, 0.08333, 0.4375, 0.08333, 0.4375, 0.1667, 0.375, 0.1667, 0.4404, 0.0005684, 0.5007, -0.0006531, 0.5, 0.08333, 0.4375, 0.08333, 0.4375, 0.08333, 0.5, 0.08333, 0.5, 0.1667, 0.4375, 0.1667, 0.4375, 0.4182, 0.5, 0.4182, 0.5, 0.5833, 0.4375, 0.5833, 0.4375, 0.5833, 0.5, 0.5833, 0.5, 0.6667, 0.4375, 0.6667, 0.1625, 0.5, 0.341, 0.4522, 0.375, 0.5833, 0.125, 0.5833, 0.125, 0.5833, 0.375, 0.5833, 0.375, 0.6667, 0.125, 0.6667, 0.5674, 0.4182, 0.6617, 0.4549, 0.625, 0.5833, 0.5674, 0.5833, 0.5674, 0.5833, 0.625, 0.5833, 0.625, 0.6667, 0.5674, 0.6667, 0.5674, 0.08333, 0.625, 0.08333, 0.625, 0.1667, 0.5674, 0.1667, 0.375, 0.0, 0.625, 0.0, 0.625, 0.25, 0.375, 0.25, 0.375, 0.25, 0.625, 0.25, 0.625, 0.5, 0.375, 0.5, 0.375, 0.5, 0.625, 0.5, 0.625, 0.75, 0.375, 0.75, 0.375, 0.75, 0.625, 0.75, 0.625, 1.0, 0.375, 1.0, 0.125, 0.5, 0.375, 0.5, 0.375, 0.75, 0.125, 0.75, 0.625, 0.75, 0.625, 0.5, 0.625, 0.5, 0.625, 0.75, 0.625, 0.25, 0.625, 0.0, 0.625, 0.0, 0.625, 0.25, 0.625, 1.0, 0.625, 0.75, 0.625, 0.75, 0.625, 1.0, 0.625, 0.5, 0.625, 0.25, 0.625, 0.25, 0.625, 0.5, 0.6325, 0.9192, 0.6456, 0.7774, 0.625, 0.75, 0.5938, 0.75, 0.6456, 0.7774, 0.625, 0.6667, 0.625, 0.625, 0.625, 0.75, 0.625, 0.6667, 0.625, 0.5833, 0.625, 0.5, 0.625, 0.625, 0.625, 0.5833, 0.6617, 0.4549, 0.5938, 0.5, 0.625, 0.5, 0.6617, 0.4549, 0.625, 0.2875, 0.5625, 0.5, 0.5938, 0.5, 0.625, 0.2875, 0.625, 0.1667, 0.5625, 0.625, 0.5625, 0.5, 0.625, 0.1667, 0.625, 0.08333, 0.5625, 0.75, 0.5625, 0.625, 0.625, 0.25, 0.625, 0.0, 0.5938, 0.75, 0.5625, 0.75, 0.4196, 0.1985, 0.625, 0.1985, 0.625, 0.25, 0.4196, 0.25, 0.4196, 0.375, 0.625, 0.375, 0.625, 0.5, 0.4196, 0.5, 0.4196, 0.6827, 0.625, 0.6827, 0.625, 0.75, 0.4196, 0.75, 0.4196, 0.875, 0.625, 0.875, 0.625, 1.0, 0.4196, 1.0, 0.25, 0.6827, 0.375, 0.6827, 0.375, 0.75, 0.25, 0.75, 0.75, 0.6827, 0.875, 0.6827, 0.875, 0.75, 0.75, 0.75, 0.625, 0.375, 0.625, 0.25, 0.375, 0.4338, 0.375, 0.4666, 0.25, 0.5515, 0.375, 0.5515, 0.375, 0.603, 0.25, 0.603, 0.4196, 0.5515, 0.625, 0.5515, 0.625, 0.603, 0.4196, 0.603, 0.4196, 0.06732, 0.625, 0.06732, 0.625, 0.147, 0.4196, 0.147, 0.4196, 0.5, 0.625, 0.5, 0.625, 0.5515, 0.4196, 0.5515, 0.25, 0.5, 0.375, 0.5, 0.375, 0.5515, 0.25, 0.5515, 0.625, 0.5, 0.625, 0.375, 0.375, 0.4666, 0.375, 0.5, 0.4196, 0.147, 0.625, 0.147, 0.625, 0.1985, 0.4196, 0.1985, 0.625, 0.5515, 0.625, 0.5, 0.375, 0.5, 0.375, 0.625, 0.125, 0.5, 0.25, 0.5, 0.25, 0.5515, 0.125, 0.5515, 0.125, 0.5515, 0.25, 0.5515, 0.25, 0.603, 0.125, 0.603, 0.625, 0.603, 0.625, 0.5515, 0.375, 0.625, 0.375, 0.75, 0.625, 0.6827, 0.75, 0.6827, 0.75, 0.75, 0.625, 0.75, 0.125, 0.6827, 0.25, 0.6827, 0.25, 0.75, 0.125, 0.75, 0.4196, 0.75, 0.625, 0.75, 0.625, 0.875, 0.4196, 0.875, 0.4196, 0.25, 0.625, 0.25, 0.625, 0.375, 0.4196, 0.375, 0.0, 0.0, 0.0, 0.0, 0.0, 0.0, 0.0, 0.0, 0.0, 0.0, 0.0, 0.0, 0.0, 0.0, 0.0, 0.0, 0.375, 0.25, 0.4196, 0.25, 0.4196, 0.375, 0.375, 0.375, 0.375, 0.75, 0.4196, 0.75, 0.4196, 0.875, 0.375, 0.875, 0.375, 0.147, 0.4196, 0.147, 0.4196, 0.1985, 0.375, 0.1985, 0.375, 0.5, 0.4196, 0.5, 0.4196, 0.5515, 0.375, 0.5515, 0.375, 0.06732, 0.4196, 0.06732, 0.4196, 0.147, 0.375, 0.147, 0.375, 0.5515, 0.4196, 0.5515, 0.4196, 0.603, 0.375, 0.603, 0.375, 0.875, 0.4196, 0.875, 0.4196, 1.0, 0.375, 1.0, 0.375, 0.6827, 0.4196, 0.6827, 0.4196, 0.75, 0.375, 0.75, 0.375, 0.375, 0.4196, 0.375, 0.4196, 0.5, 0.375, 0.5, 0.375, 0.1985, 0.4196, 0.1985, 0.4196, 0.25, 0.375, 0.25, 0.375, 0.603, 0.4196, 0.603, 0.4196, 0.6827, 0.375, 0.6827, 0.375, 0.0, 0.4196, 0.0, 0.4196, 0.06732, 0.375, 0.06732, 0.125, 0.603, 0.25, 0.603, 0.25, 0.6827, 0.125, 0.6827, 0.625, 0.603, 0.75, 0.603, 0.75, 0.6827, 0.625, 0.6827, 0.4196, 0.0, 0.625, 0.0, 0.625, 0.06732, 0.4196, 0.06732, 0.75, 0.603, 0.875, 0.603, 0.875, 0.6827, 0.75, 0.6827, 0.25, 0.603, 0.375, 0.603, 0.375, 0.6827, 0.25, 0.6827, 0.4196, 0.603, 0.625, 0.603, 0.625, 0.6827, 0.4196, 0.6827, 0.5, 0.375, 0.5625, 0.375, 0.5629, 0.4371, 0.5, 0.4375, 0.5625, 0.375, 0.625, 0.375, 0.6276, 0.4349, 0.5629, 0.4371, 0.5629, 0.4371, 0.6276, 0.4349, 0.6458, 0.4792, 0.5642, 0.4983, 0.5, 0.4375, 0.5629, 0.4371, 0.5642, 0.4983, 0.5, 0.5, 0.5, 0.625, 0.5625, 0.625, 0.5629, 0.6879, 0.5, 0.6875, 0.5625, 0.625, 0.625, 0.625, 0.6267, 0.6892, 0.5629, 0.6879, 0.5629, 0.6879, 0.6267, 0.6892, 0.6458, 0.7708, 0.5642, 0.7517, 0.5, 0.6875, 0.5629, 0.6879, 0.5642, 0.7517, 0.5, 0.75, 0.25, 0.625, 0.3125, 0.625, 0.3121, 0.6879, 0.25, 0.6875, 0.3125, 0.625, 0.375, 0.625, 0.3733, 0.6892, 0.3121, 0.6879, 0.3121, 0.6879, 0.3733, 0.6892, 0.3542, 0.7708, 0.3099, 0.7526, 0.25, 0.6875, 0.3121, 0.6879, 0.3099, 0.7526, 0.25, 0.75, 0.625, 0.625, 0.6875, 0.625, 0.6879, 0.6879, 0.6267, 0.6892, 0.6875, 0.625, 0.75, 0.625, 0.75, 0.6875, 0.6879, 0.6879, 0.6879, 0.6879, 0.75, 0.6875, 0.75, 0.75, 0.6901, 0.7526, 0.6267, 0.6892, 0.6879, 0.6879, 0.6901, 0.7526, 0.6458, 0.7708, 0.6458, 0.4792, 0.6901, 0.4974, 0.6879, 0.5621, 0.6267, 0.5608, 0.6901, 0.4974, 0.75, 0.5, 0.75, 0.5625, 0.6879, 0.5621, 0.6879, 0.5621, 0.75, 0.5625, 0.75, 0.625, 0.6875, 0.625, 0.6267, 0.5608, 0.6879, 0.5621, 0.6875, 0.625, 0.625, 0.625, 0.3099, 0.4974, 0.3542, 0.4792, 0.3733, 0.5608, 0.3121, 0.5621, 0.3121, 0.5621, 0.3733, 0.5608, 0.375, 0.625, 0.3125, 0.625, 0.3542, 0.7708, 0.4358, 0.7517, 0.4371, 0.8129, 0.3724, 0.8151, 0.4358, 0.7517, 0.5, 0.75, 0.5, 0.8125, 0.4371, 0.8129, 0.4371, 0.8129, 0.5, 0.8125, 0.5, 0.875, 0.4375, 0.875, 0.3724, 0.8151, 0.4371, 0.8129, 0.4375, 0.875, 0.375, 0.875, 0.5, 0.75, 0.5642, 0.7517, 0.5629, 0.8129, 0.5, 0.8125, 0.5642, 0.7517, 0.6458, 0.7708, 0.6276, 0.8151, 0.5629, 0.8129, 0.5629, 0.8129, 0.6276, 0.8151, 0.625, 0.875, 0.5625, 0.875, 0.5, 0.8125, 0.5629, 0.8129, 0.5625, 0.875, 0.5, 0.875, 0.375, 0.625, 0.4375, 0.625, 0.4371, 0.6879, 0.3733, 0.6892, 0.4375, 0.625, 0.5, 0.625, 0.5, 0.6875, 0.4371, 0.6879, 0.4371, 0.6879, 0.5, 0.6875, 0.5, 0.75, 0.4358, 0.7517, 0.3733, 0.6892, 0.4371, 0.6879, 0.4358, 0.7517, 0.3542, 0.7708, 0.3542, 0.4792, 0.4358, 0.4983, 0.4371, 0.5621, 0.3733, 0.5608, 0.4358, 0.4983, 0.5, 0.5, 0.5, 0.5625, 0.4371, 0.5621, 0.4371, 0.5621, 0.5, 0.5625, 0.5, 0.625, 0.4375, 0.625, 0.3733, 0.5608, 0.4371, 0.5621, 0.4375, 0.625, 0.375, 0.625, 0.5, 0.5, 0.5642, 0.4983, 0.5629, 0.5621, 0.5, 0.5625, 0.5642, 0.4983, 0.6458, 0.4792, 0.6267, 0.5608, 0.5629, 0.5621, 0.5629, 0.5621, 0.6267, 0.5608, 0.625, 0.625, 0.5625, 0.625, 0.5, 0.5625, 0.5629, 0.5621, 0.5625, 0.625, 0.5, 0.625, 0.375, 0.375, 0.4375, 0.375, 0.4371, 0.4371, 0.3724, 0.4349, 0.4375, 0.375, 0.5, 0.375, 0.5, 0.4375, 0.4371, 0.4371, 0.4371, 0.4371, 0.5, 0.4375, 0.5, 0.5, 0.4358, 0.4983, 0.3724, 0.4349, 0.4371, 0.4371, 0.4358, 0.4983, 0.3542, 0.4792, 0.375, 0.375, 0.3724, 0.4349, 0.625, 0.4338, 0.625, 0.375, 0.3099, 0.4974, 0.3121, 0.5621, 0.6912, 0.625, 0.6912, 0.5, 0.3121, 0.5621, 0.3125, 0.625, 0.6912, 0.75, 0.6912, 0.625, 0.3125, 0.625, 0.25, 0.625, 0.625, 0.875, 0.625, 0.8162, 0.6912, 0.75, 0.6912, 0.625, 0.6912, 0.625, 0.6912, 0.75, 0.6912, 0.625, 0.6912, 0.5, 0.6912, 0.5, 0.6912, 0.625, 0.625, 0.875, 0.625, 0.8162, 0.625, 0.8162, 0.625, 0.875, 0.625, 0.4338, 0.625, 0.375, 0.625, 0.375, 0.625, 0.4338, 0.5625, 0.5, 0.5938, 0.5, 0.5938, 0.5, 0.5625, 0.5, 0.625, 0.5, 0.625, 0.625, 0.625, 0.625, 0.625, 0.5, 0.5938, 0.5, 0.625, 0.5, 0.625, 0.5, 0.5938, 0.5, 0.625, 0.625, 0.625, 0.75, 0.625, 0.75, 0.625, 0.625, 0.5938, 0.75, 0.5625, 0.75, 0.5625, 0.75, 0.5938, 0.75, 0.625, 0.75, 0.5938, 0.75, 0.5938, 0.75, 0.625, 0.75, 0.5625, 0.625, 0.5625, 0.5, 0.5625, 0.5, 0.5625, 0.625, 0.5625, 0.75, 0.5625, 0.625, 0.5625, 0.625, 0.5625, 0.75, 0.5625, 0.5, 0.5938, 0.5, 0.5938, 0.5, 0.5625, 0.5, 0.625, 0.5, 0.625, 0.625, 0.625, 0.625, 0.625, 0.5, 0.5938, 0.5, 0.625, 0.5, 0.625, 0.5, 0.5938, 0.5, 0.625, 0.625, 0.625, 0.75, 0.625, 0.75, 0.625, 0.625, 0.5938, 0.75, 0.5625, 0.75, 0.5625, 0.75, 0.5938, 0.75, 0.625, 0.75, 0.5938, 0.75, 0.5938, 0.75, 0.625, 0.75, 0.5625, 0.625, 0.5625, 0.5, 0.5625, 0.5, 0.5625, 0.625, 0.5625, 0.75, 0.5625, 0.625, 0.5625, 0.625, 0.5625, 0.75, 0.3088, 0.625, 0.3088, 0.6135, 0.3088, 0.5, 0.3088, 0.5, 0.375, 0.625, 0.375, 0.6303, 0.375, 0.75, 0.375, 0.75, 0.375, 0.7834, 0.375, 0.7852, 0.375, 0.8162, 0.375, 0.8162, 0.0, 0.0, 0.0, 0.0, 0.0, 0.0, 0.0, 0.0, 0.3088, 0.75, 0.3088, 0.5986, 0.3088, 0.6135, 0.3088, 0.75, 0.375, 0.75, 0.375, 0.7875, 0.375, 0.7852, 0.375, 0.75, 0.0, 0.0, 0.0, 0.0, 0.0, 0.0, 0.0, 0.0, 0.375, 0.5, 0.375, 0.6372, 0.375, 0.6303, 0.375, 0.5, 0.3088, 0.75, 0.3088, 0.625, 0.3088, 0.6269, 0.3088, 0.7659, 0.375, 0.5, 0.375, 0.625, 0.375, 0.6261, 0.375, 0.4873, 0.375, 0.75, 0.375, 0.7834, 0.375, 0.7821, 0.375, 0.753, 0.375, 0.4338, 0.375, 0.4666, 0.375, 0.4648, 0.375, 0.4321, 0.375, 0.625, 0.375, 0.75, 0.375, 0.753, 0.375, 0.6261, 0.375, 0.4666, 0.375, 0.5, 0.375, 0.4873, 0.375, 0.4648, 0.375, 0.7834, 0.375, 0.8162, 0.375, 0.8194, 0.375, 0.7821, 0.3088, 0.625, 0.3088, 0.5, 0.3088, 0.4963, 0.3088, 0.6269, 0.3088, 0.75, 0.3088, 0.625, 0.3088, 0.625, 0.3088, 0.75, 0.375, 0.5, 0.375, 0.625, 0.375, 0.625, 0.375, 0.5, 0.375, 0.4338, 0.375, 0.4669, 0.375, 0.4669, 0.375, 0.4338, 0.375, 0.75, 0.375, 0.7831, 0.375, 0.7831, 0.375, 0.75, 0.3088, 0.625, 0.3088, 0.5, 0.3088, 0.5, 0.3088, 0.625, 0.375, 0.7831, 0.375, 0.8162, 0.375, 0.8162, 0.375, 0.7831, 0.375, 0.4669, 0.375, 0.5, 0.375, 0.5, 0.375, 0.4669, 0.375, 0.625, 0.375, 0.75, 0.375, 0.75, 0.375, 0.625, 0.5, 0.5, 0.5427, 0.5, 0.5427, 0.625, 0.5, 0.625, 0.5, 0.3993, 0.5427, 0.3993, 0.5427, 0.4416, 0.5, 0.4416, 0.5, 0.75, 0.5427, 0.75, 0.5427, 0.7831, 0.5, 0.7831, 0.5, 0.7831, 0.5427, 0.7831, 0.5427, 0.8162, 0.5, 0.8162, 0.5, 0.375, 0.5427, 0.375, 0.5427, 0.3993, 0.5, 0.3993, 0.5, 0.625, 0.5427, 0.625, 0.5427, 0.75, 0.5, 0.75, 0.5, 0.4416, 0.5427, 0.4416, 0.5427, 0.5, 0.5, 0.5, 0.5, 0.8162, 0.5427, 0.8162, 0.5427, 0.875, 0.5, 0.875])
me_cube.materials.append(mat_material)
me_cube.use_remesh_preserve_volume = False
me_cube.use_remesh_preserve_attributes = False
me_cube.use_mirror_vertex_groups = False
me_cube.update()
arm_armature = bpy.data.armatures.new('Armature')  # bones are not reproduced

# ---- objects
ob_playermodel = bpy.data.objects.new('PlayerModel', me_cube)
ob_armature = bpy.data.objects.new('Armature', arm_armature)
ob_camera = bpy.data.objects.new('Camera', cam_camera)
ob_light = bpy.data.objects.new('Light', light_light)
ob_frontref = bpy.data.objects.new('FrontRef', None)
ob_sideref = bpy.data.objects.new('SideRef', None)

# ---- transforms, parenting, visibility, modifiers, constraints
ob_playermodel.location = (0.0, 0.0, 0.0)
ob_playermodel.lock_rotations_4d = False
ob_playermodel.empty_display_type = 'ARROWS'
ob_playermodel.lineart.crease_threshold = 0.0
_m = ob_playermodel.modifiers.new('Mirror', 'MIRROR')
_m.use_clip = True
ob_armature.location = (0.0, 0.0, 0.0)
ob_armature.show_in_front = True
ob_armature.lineart.crease_threshold = 0.0
ob_camera.location = (7.359, -6.926, 4.958)
ob_camera.rotation_euler = (1.109, 0.0, 0.8149)
ob_camera.lock_rotations_4d = False
ob_camera.empty_display_type = 'ARROWS'
ob_camera.color = (0.0, 0.0, 0.0, 0.0)
ob_camera.display_type = 'WIRE'
ob_camera.lineart.crease_threshold = 0.0
ob_light.location = (4.076, 1.005, 5.904)
ob_light.rotation_euler = (0.6503, 0.05522, 1.866)
ob_light.lock_rotations_4d = False
ob_light.empty_display_type = 'ARROWS'
ob_light.color = (0.0, 0.0, 0.0, 0.0)
ob_light.lineart.crease_threshold = 0.0
ob_frontref.location = (0.0, 13.21, 0.0)
ob_frontref.rotation_euler = (1.571, -0.0, -0.0)
ob_frontref.scale = (3.065, 3.065, 3.065)
ob_frontref.empty_display_type = 'IMAGE'
ob_frontref.empty_display_size = 5.0
ob_frontref.lineart.crease_threshold = 0.0
ob_sideref.location = (-12.07, 0.0, 0.0)
ob_sideref.rotation_euler = (1.571, -0.0, 1.571)
ob_sideref.scale = (3.065, 3.065, 3.065)
ob_sideref.empty_display_type = 'IMAGE'
ob_sideref.empty_display_size = 5.0
ob_sideref.lineart.crease_threshold = 0.0

# ---- collection membership
col_main.objects.link(ob_playermodel)
col_main.objects.link(ob_armature)
col_baseobjects.objects.link(ob_camera)
col_baseobjects.objects.link(ob_light)
col_refs.objects.link(ob_frontref)
col_refs.objects.link(ob_sideref)

# ---- scene / render settings (as saved in the file)
scene.camera = ob_camera
scene.frame_start = 1; scene.frame_end = 250; scene.frame_set(239)
scene.render.engine = 'BLENDER_EEVEE_NEXT'
scene.cycles.use_denoising = False
scene.cycles.samples = 128
scene.cycles.sampling_pattern = 'TABULATED_SOBOL'
scene.cycles.use_adaptive_sampling = False
scene.cycles.use_light_tree = False
scene.view_settings.view_transform = 'Filmic'
bpy.context.view_layer.update()
